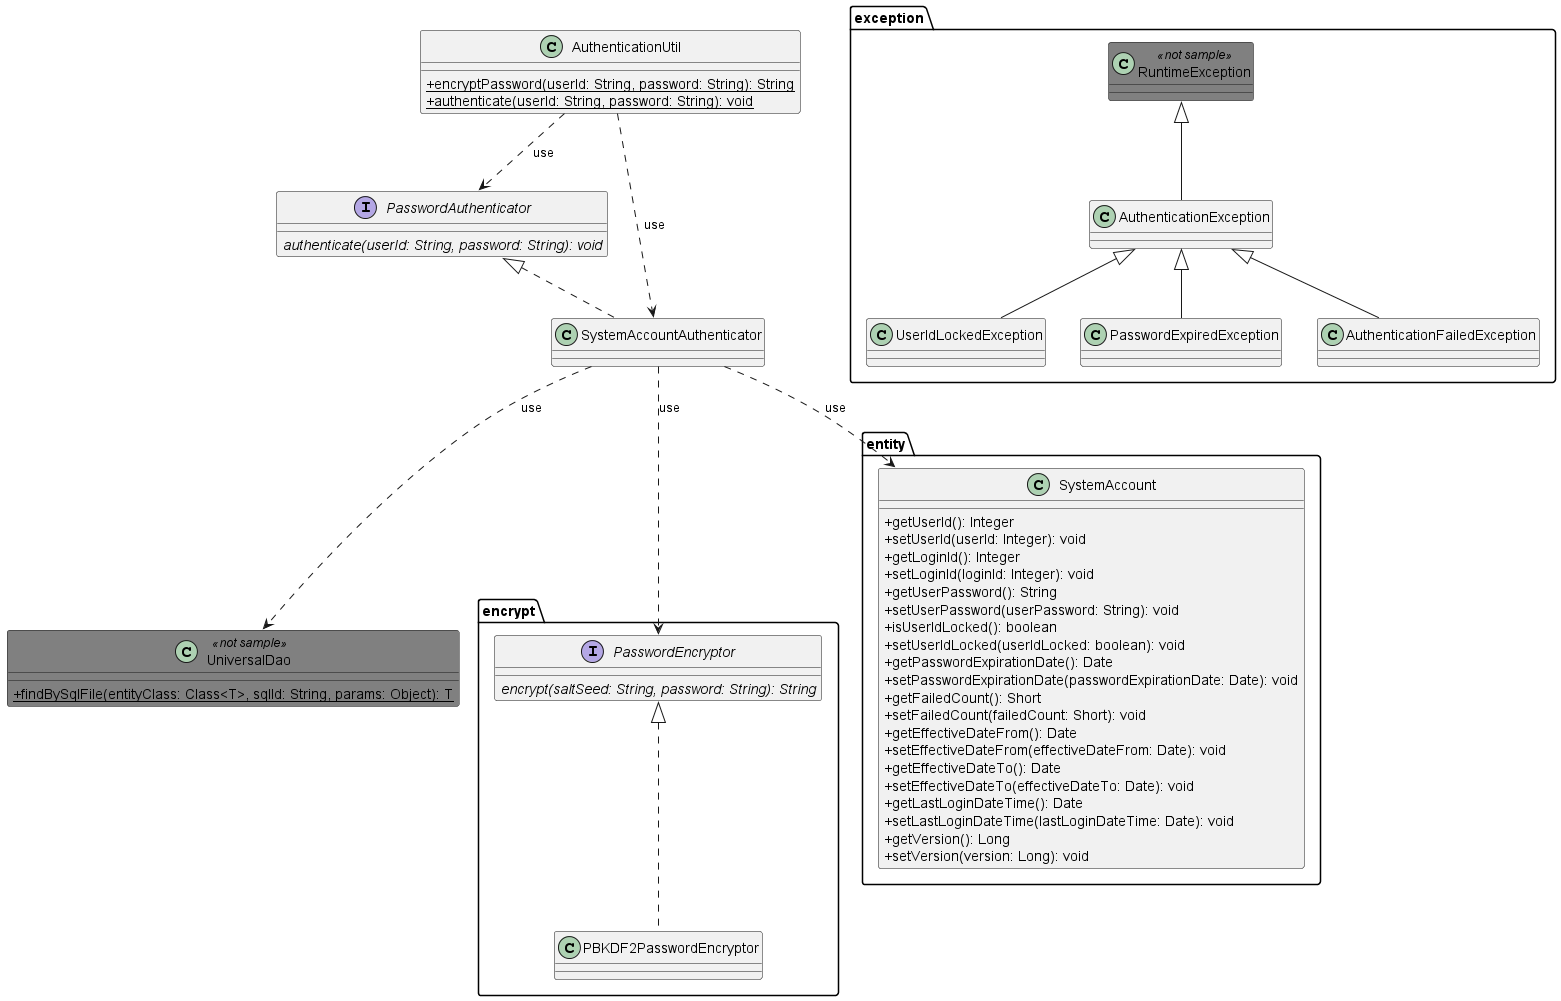

The diagram above was rendered by PlantUML. Its source (embedded in the PNG):
@startuml

skinparam class {
    BackgroundColor<<not sample>> Gray
}

'hide circle

package encrypt {
    interface PasswordEncryptor {
        {abstract} encrypt(saltSeed: String, password: String): String
    }

    class PBKDF2PasswordEncryptor implements PasswordEncryptor
}

package entity {
    class SystemAccount {
        + getUserId(): Integer
        + setUserId(userId: Integer): void
        + getLoginId(): Integer
        + setLoginId(loginId: Integer): void
        + getUserPassword(): String
        + setUserPassword(userPassword: String): void
        + isUserIdLocked(): boolean
        + setUserIdLocked(userIdLocked: boolean): void
        + getPasswordExpirationDate(): Date
        + setPasswordExpirationDate(passwordExpirationDate: Date): void
        + getFailedCount(): Short
        + setFailedCount(failedCount: Short): void
        + getEffectiveDateFrom(): Date
        + setEffectiveDateFrom(effectiveDateFrom: Date): void
        + getEffectiveDateTo(): Date
        + setEffectiveDateTo(effectiveDateTo: Date): void
        + getLastLoginDateTime(): Date
        + setLastLoginDateTime(lastLoginDateTime: Date): void
        + getVersion(): Long
        + setVersion(version: Long): void
    }
}

package exception {
    class RuntimeException <<not sample>>

    class AuthenticationException extends RuntimeException
    class UserIdLockedException extends AuthenticationException
    class PasswordExpiredException extends AuthenticationException
    class AuthenticationFailedException extends AuthenticationException
}

interface PasswordAuthenticator {
    {abstract} authenticate(userId: String, password: String): void
}

class SystemAccountAuthenticator implements PasswordAuthenticator

skinparam classAttributeIconSize 0
class AuthenticationUtil {
    {static} + encryptPassword(userId: String, password: String): String
    {static} + authenticate(userId: String, password: String): void
}

class UniversalDao <<not sample>> {
    {static} + findBySqlFile(entityClass: Class<T>, sqlId: String, params: Object): T

}

AuthenticationUtil ..> SystemAccountAuthenticator : use
AuthenticationUtil ..> PasswordAuthenticator : use

SystemAccountAuthenticator ..> SystemAccount : use
SystemAccountAuthenticator ..> PasswordEncryptor: use
SystemAccountAuthenticator ..> UniversalDao : use

@enduml